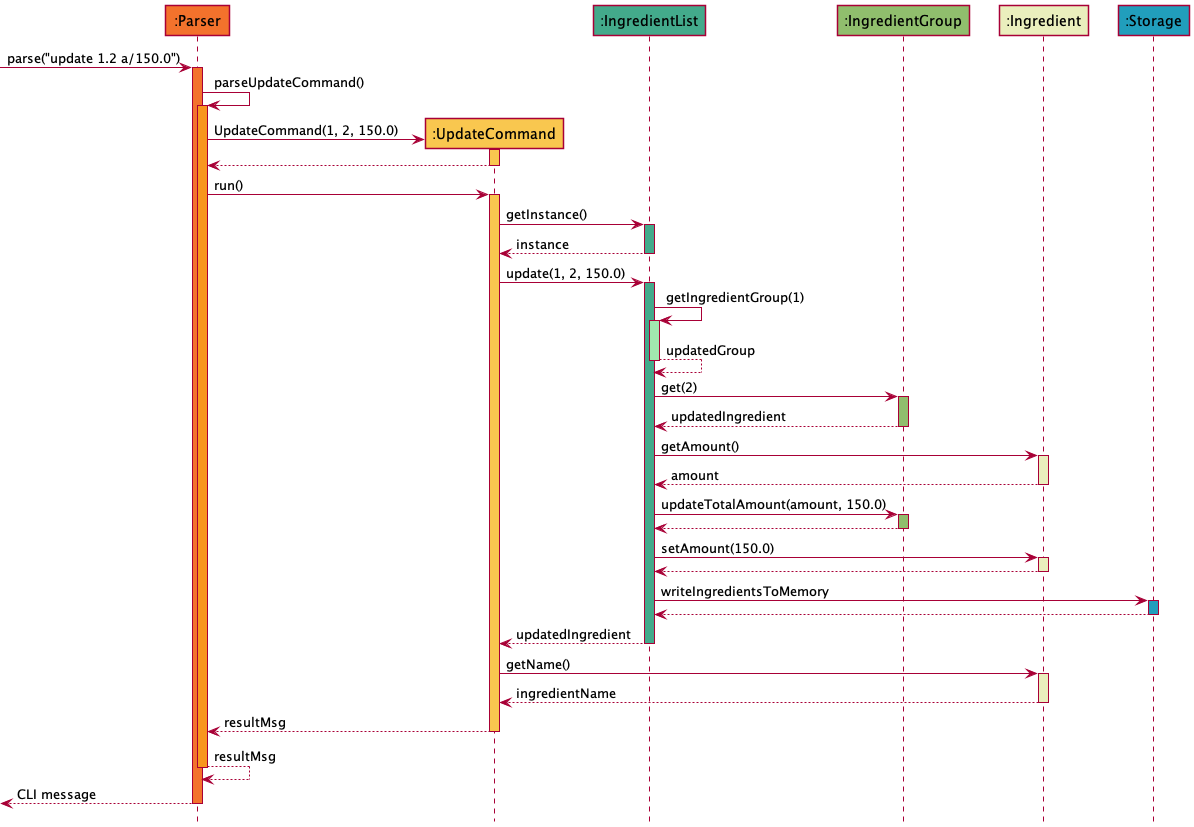

The diagram above was rendered by PlantUML. Its source (embedded in the PNG):
@startuml
'https://plantuml.com/sequence-diagram
!include style.puml

Participant ":Parser" as parser PARSER_COLOUR
Participant ":UpdateCommand" as update COMMAND_COLOUR
Participant ":IngredientList" as ingredient_list INGREDIENTLIST_COLOUR
Participant ":IngredientGroup" as ingredient_group INGREDIENTGROUP_COLOUR
Participant ":Ingredient" as ingredient INGREDIENT_COLOUR
Participant ":Storage" as storage STORAGE_COLOUR

-> parser : parse("update 1.2 a/150.0")
activate parser PARSER_COLOUR

parser -> parser : parseUpdateCommand()
activate parser PARSER_COLOUR_S1

parser -> update **: UpdateCommand(1, 2, 150.0)
activate update COMMAND_COLOUR
return

parser -> update : run()
activate update COMMAND_COLOUR

update -> ingredient_list : getInstance()
activate ingredient_list INGREDIENTLIST_COLOUR
return instance

update -> ingredient_list : update(1, 2, 150.0)
activate ingredient_list INGREDIENTLIST_COLOUR

ingredient_list -> ingredient_list : getIngredientGroup(1)
activate ingredient_list INGREDIENTLIST_COLOUR_S1
return updatedGroup

ingredient_list -> ingredient_group : get(2)
activate ingredient_group INGREDIENTGROUP_COLOUR
return updatedIngredient

ingredient_list -> ingredient : getAmount()
activate ingredient INGREDIENT_COLOUR
return amount

ingredient_list -> ingredient_group : updateTotalAmount(amount, 150.0)
activate ingredient_group INGREDIENTGROUP_COLOUR
return

ingredient_list -> ingredient : setAmount(150.0)
activate ingredient INGREDIENT_COLOUR
return

ingredient_list -> storage : writeIngredientsToMemory
activate storage STORAGE_COLOUR
return

return updatedIngredient

update -> ingredient : getName()
activate ingredient INGREDIENT_COLOUR
return ingredientName

return resultMsg

return resultMsg

return CLI message

@enduml